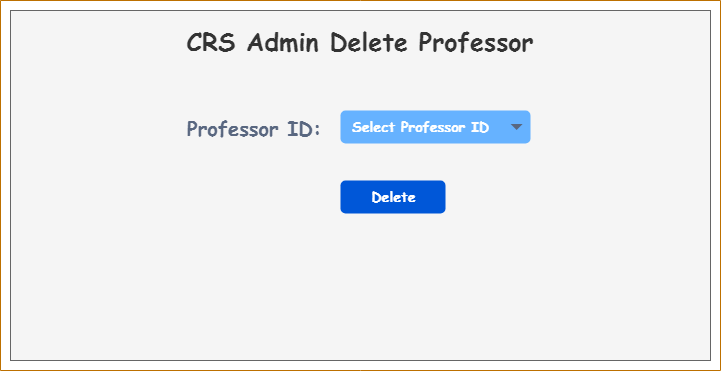

The diagram above was exported from draw.io. Its source (the exported page's mxGraphModel, read from the mxfile embedded in the PNG):
<mxGraphModel dx="782" dy="267" grid="1" gridSize="10" guides="1" tooltips="1" connect="1" arrows="1" fold="1" page="1" pageScale="1" pageWidth="850" pageHeight="1100" math="0" shadow="0">
  <root>
    <mxCell id="0" />
    <mxCell id="1" parent="0" />
    <mxCell id="84Vr9WrKp8dpCYXx5uKn-98" value="" style="swimlane;startSize=0;fontFamily=Comic Sans MS;fontSize=40;fillColor=#f0a30a;fontColor=#000000;strokeColor=#BD7000;" vertex="1" parent="1">
      <mxGeometry x="40" y="20" width="720" height="370" as="geometry" />
    </mxCell>
    <mxCell id="84Vr9WrKp8dpCYXx5uKn-99" value="" style="rounded=0;whiteSpace=wrap;html=1;fontFamily=Comic Sans MS;fontSize=17;fillColor=#f5f5f5;fontColor=#333333;strokeColor=#666666;" vertex="1" parent="84Vr9WrKp8dpCYXx5uKn-98">
      <mxGeometry x="10" y="10" width="700" height="350" as="geometry" />
    </mxCell>
    <mxCell id="84Vr9WrKp8dpCYXx5uKn-100" value="&lt;b&gt;&lt;font style=&quot;font-size: 20px&quot;&gt;Professor ID:&lt;/font&gt;&lt;/b&gt;" style="rounded=1;arcSize=9;fillColor=none;align=left;spacingLeft=5;strokeColor=none;html=1;strokeWidth=2;fontColor=#596780;fontSize=12;labelBorderColor=none;fontFamily=Comic Sans MS;" vertex="1" parent="84Vr9WrKp8dpCYXx5uKn-98">
      <mxGeometry x="180" y="110" width="160" height="33" as="geometry" />
    </mxCell>
    <mxCell id="84Vr9WrKp8dpCYXx5uKn-101" value="&lt;b&gt;&lt;font style=&quot;font-size: 14px&quot;&gt;Delete&lt;/font&gt;&lt;/b&gt;" style="rounded=1;fillColor=#0057D8;align=center;strokeColor=none;html=1;fontColor=#ffffff;fontSize=12;sketch=0;labelBorderColor=none;fontFamily=Comic Sans MS;" vertex="1" parent="84Vr9WrKp8dpCYXx5uKn-98">
      <mxGeometry x="340" y="180" width="105" height="33" as="geometry" />
    </mxCell>
    <mxCell id="84Vr9WrKp8dpCYXx5uKn-102" value="&lt;font size=&quot;1&quot;&gt;&lt;b style=&quot;font-size: 25px&quot;&gt;CRS Admin Delete Professor&lt;/b&gt;&lt;/font&gt;" style="rounded=0;whiteSpace=wrap;html=1;labelBorderColor=none;fontFamily=Comic Sans MS;fontSize=20;fontColor=#333333;strokeColor=none;fillColor=#f5f5f5;" vertex="1" parent="84Vr9WrKp8dpCYXx5uKn-98">
      <mxGeometry x="20" y="20" width="680" height="40" as="geometry" />
    </mxCell>
    <mxCell id="84Vr9WrKp8dpCYXx5uKn-103" value="&lt;font color=&quot;#ffffff&quot; size=&quot;1&quot;&gt;&lt;b style=&quot;font-size: 14px&quot;&gt;Select Professor ID&lt;/b&gt;&lt;/font&gt;" style="rounded=1;fillColor=#66B2FF;strokeColor=none;html=1;fontColor=#596780;align=left;fontSize=12;spacingLeft=10;sketch=0;labelBorderColor=none;fontFamily=Comic Sans MS;" vertex="1" parent="84Vr9WrKp8dpCYXx5uKn-98">
      <mxGeometry x="340" y="110" width="190" height="33" as="geometry" />
    </mxCell>
    <mxCell id="84Vr9WrKp8dpCYXx5uKn-104" value="" style="shape=triangle;direction=south;fillColor=#596780;strokeColor=none;html=1;sketch=0;labelBorderColor=none;fontFamily=Comic Sans MS;fontSize=14;fontColor=#1A1A1A;" vertex="1" parent="84Vr9WrKp8dpCYXx5uKn-103">
      <mxGeometry x="1" y="0.5" width="12" height="6" relative="1" as="geometry">
        <mxPoint x="-20" y="-3" as="offset" />
      </mxGeometry>
    </mxCell>
  </root>
</mxGraphModel>